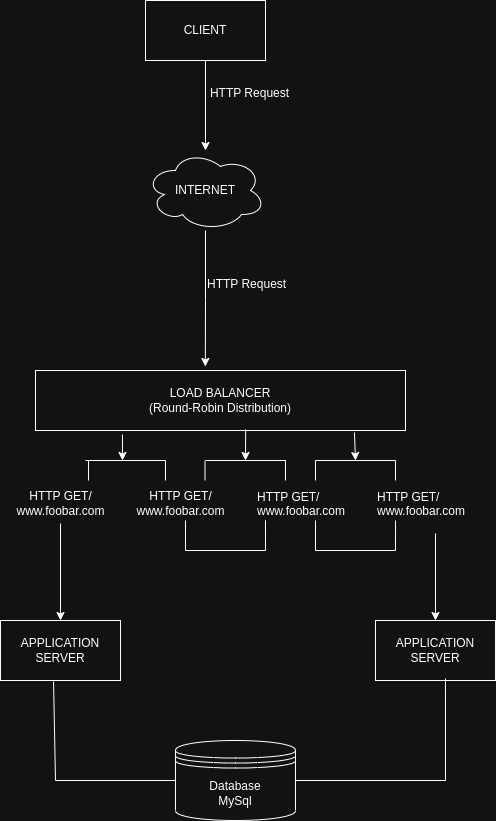

The diagram above was exported from draw.io. Its source (the exported page's mxGraphModel, read from the mxfile embedded in the PNG):
<mxGraphModel dx="806" dy="491" grid="1" gridSize="10" guides="1" tooltips="1" connect="1" arrows="1" fold="1" page="1" pageScale="1" pageWidth="827" pageHeight="1169" math="0" shadow="0">
  <root>
    <mxCell id="0" />
    <mxCell id="1" parent="0" />
    <mxCell id="cGn0L2FdtDIPdDR1IgcP-101" value="" style="edgeStyle=orthogonalEdgeStyle;rounded=0;orthogonalLoop=1;jettySize=auto;html=1;" edge="1" parent="1" source="cGn0L2FdtDIPdDR1IgcP-3" target="cGn0L2FdtDIPdDR1IgcP-4">
      <mxGeometry relative="1" as="geometry" />
    </mxCell>
    <mxCell id="cGn0L2FdtDIPdDR1IgcP-3" value="CLIENT" style="rounded=0;whiteSpace=wrap;html=1;fillColor=none;" vertex="1" parent="1">
      <mxGeometry x="360" width="120" height="60" as="geometry" />
    </mxCell>
    <mxCell id="cGn0L2FdtDIPdDR1IgcP-102" style="edgeStyle=orthogonalEdgeStyle;rounded=0;orthogonalLoop=1;jettySize=auto;html=1;entryX=0.459;entryY=-0.067;entryDx=0;entryDy=0;entryPerimeter=0;" edge="1" parent="1" source="cGn0L2FdtDIPdDR1IgcP-4" target="cGn0L2FdtDIPdDR1IgcP-5">
      <mxGeometry relative="1" as="geometry" />
    </mxCell>
    <mxCell id="cGn0L2FdtDIPdDR1IgcP-4" value="INTERNET" style="ellipse;shape=cloud;whiteSpace=wrap;html=1;fillColor=none;" vertex="1" parent="1">
      <mxGeometry x="360" y="150" width="120" height="80" as="geometry" />
    </mxCell>
    <mxCell id="cGn0L2FdtDIPdDR1IgcP-5" value="LOAD BALANCER&lt;br&gt;(Round-Robin Distribution)" style="rounded=0;whiteSpace=wrap;html=1;fillColor=none;" vertex="1" parent="1">
      <mxGeometry x="250" y="370" width="370" height="60" as="geometry" />
    </mxCell>
    <mxCell id="cGn0L2FdtDIPdDR1IgcP-84" value="" style="edgeStyle=orthogonalEdgeStyle;rounded=0;orthogonalLoop=1;jettySize=auto;html=1;" edge="1" parent="1" source="cGn0L2FdtDIPdDR1IgcP-6" target="cGn0L2FdtDIPdDR1IgcP-82">
      <mxGeometry relative="1" as="geometry" />
    </mxCell>
    <mxCell id="cGn0L2FdtDIPdDR1IgcP-6" value="HTTP GET/&lt;br&gt;www.foobar.com" style="text;html=1;align=center;verticalAlign=middle;resizable=0;points=[];autosize=1;strokeColor=none;fillColor=none;" vertex="1" parent="1">
      <mxGeometry x="220" y="483" width="110" height="40" as="geometry" />
    </mxCell>
    <mxCell id="cGn0L2FdtDIPdDR1IgcP-8" value="HTTP GET/&lt;br style=&quot;border-color: var(--border-color);&quot;&gt;www.foobar.com" style="text;html=1;align=center;verticalAlign=middle;resizable=0;points=[];autosize=1;strokeColor=none;fillColor=none;" vertex="1" parent="1">
      <mxGeometry x="340" y="483" width="110" height="40" as="geometry" />
    </mxCell>
    <mxCell id="cGn0L2FdtDIPdDR1IgcP-10" value="HTTP GET/&#10;www.foobar.com" style="text;whiteSpace=wrap;html=1;" vertex="1" parent="1">
      <mxGeometry x="470" y="483" width="120" height="50" as="geometry" />
    </mxCell>
    <mxCell id="cGn0L2FdtDIPdDR1IgcP-85" value="" style="edgeStyle=orthogonalEdgeStyle;rounded=0;orthogonalLoop=1;jettySize=auto;html=1;" edge="1" parent="1" source="cGn0L2FdtDIPdDR1IgcP-12" target="cGn0L2FdtDIPdDR1IgcP-83">
      <mxGeometry relative="1" as="geometry" />
    </mxCell>
    <mxCell id="cGn0L2FdtDIPdDR1IgcP-12" value="HTTP GET/&#10;www.foobar.com" style="text;whiteSpace=wrap;html=1;" vertex="1" parent="1">
      <mxGeometry x="590" y="483" width="120" height="50" as="geometry" />
    </mxCell>
    <mxCell id="cGn0L2FdtDIPdDR1IgcP-18" value="" style="endArrow=none;html=1;rounded=0;exitX=0.755;exitY=-0.075;exitDx=0;exitDy=0;exitPerimeter=0;" edge="1" parent="1" source="cGn0L2FdtDIPdDR1IgcP-6">
      <mxGeometry width="50" height="50" relative="1" as="geometry">
        <mxPoint x="390" y="640" as="sourcePoint" />
        <mxPoint x="303" y="460" as="targetPoint" />
      </mxGeometry>
    </mxCell>
    <mxCell id="cGn0L2FdtDIPdDR1IgcP-24" value="" style="endArrow=none;html=1;rounded=0;" edge="1" parent="1">
      <mxGeometry width="50" height="50" relative="1" as="geometry">
        <mxPoint x="300" y="460" as="sourcePoint" />
        <mxPoint x="380" y="460" as="targetPoint" />
      </mxGeometry>
    </mxCell>
    <mxCell id="cGn0L2FdtDIPdDR1IgcP-28" value="" style="endArrow=none;html=1;rounded=0;exitX=0.755;exitY=-0.075;exitDx=0;exitDy=0;exitPerimeter=0;" edge="1" parent="1">
      <mxGeometry width="50" height="50" relative="1" as="geometry">
        <mxPoint x="380" y="480" as="sourcePoint" />
        <mxPoint x="380" y="460" as="targetPoint" />
      </mxGeometry>
    </mxCell>
    <mxCell id="cGn0L2FdtDIPdDR1IgcP-35" value="" style="endArrow=none;html=1;rounded=0;exitX=0.755;exitY=-0.075;exitDx=0;exitDy=0;exitPerimeter=0;" edge="1" parent="1">
      <mxGeometry width="50" height="50" relative="1" as="geometry">
        <mxPoint x="419.5" y="480" as="sourcePoint" />
        <mxPoint x="419.5" y="460" as="targetPoint" />
      </mxGeometry>
    </mxCell>
    <mxCell id="cGn0L2FdtDIPdDR1IgcP-36" value="" style="endArrow=none;html=1;rounded=0;" edge="1" parent="1">
      <mxGeometry width="50" height="50" relative="1" as="geometry">
        <mxPoint x="420" y="460" as="sourcePoint" />
        <mxPoint x="500" y="460" as="targetPoint" />
      </mxGeometry>
    </mxCell>
    <mxCell id="cGn0L2FdtDIPdDR1IgcP-37" value="" style="endArrow=none;html=1;rounded=0;" edge="1" parent="1">
      <mxGeometry width="50" height="50" relative="1" as="geometry">
        <mxPoint x="500" y="480" as="sourcePoint" />
        <mxPoint x="500" y="470" as="targetPoint" />
        <Array as="points">
          <mxPoint x="500" y="460" />
        </Array>
      </mxGeometry>
    </mxCell>
    <mxCell id="cGn0L2FdtDIPdDR1IgcP-38" value="" style="endArrow=none;html=1;rounded=0;" edge="1" parent="1">
      <mxGeometry width="50" height="50" relative="1" as="geometry">
        <mxPoint x="530" y="480" as="sourcePoint" />
        <mxPoint x="530" y="460" as="targetPoint" />
      </mxGeometry>
    </mxCell>
    <mxCell id="cGn0L2FdtDIPdDR1IgcP-39" value="" style="endArrow=none;html=1;rounded=0;" edge="1" parent="1">
      <mxGeometry width="50" height="50" relative="1" as="geometry">
        <mxPoint x="530" y="460" as="sourcePoint" />
        <mxPoint x="610" y="460" as="targetPoint" />
        <Array as="points" />
      </mxGeometry>
    </mxCell>
    <mxCell id="cGn0L2FdtDIPdDR1IgcP-40" value="" style="endArrow=none;html=1;rounded=0;" edge="1" parent="1">
      <mxGeometry width="50" height="50" relative="1" as="geometry">
        <mxPoint x="610" y="480" as="sourcePoint" />
        <mxPoint x="610" y="460" as="targetPoint" />
      </mxGeometry>
    </mxCell>
    <mxCell id="cGn0L2FdtDIPdDR1IgcP-74" value="" style="endArrow=none;html=1;rounded=0;" edge="1" parent="1">
      <mxGeometry width="50" height="50" relative="1" as="geometry">
        <mxPoint x="400" y="550" as="sourcePoint" />
        <mxPoint x="480" y="550" as="targetPoint" />
      </mxGeometry>
    </mxCell>
    <mxCell id="cGn0L2FdtDIPdDR1IgcP-75" value="" style="endArrow=none;html=1;rounded=0;" edge="1" parent="1">
      <mxGeometry width="50" height="50" relative="1" as="geometry">
        <mxPoint x="400" y="550" as="sourcePoint" />
        <mxPoint x="400" y="520" as="targetPoint" />
      </mxGeometry>
    </mxCell>
    <mxCell id="cGn0L2FdtDIPdDR1IgcP-76" value="" style="endArrow=none;html=1;rounded=0;entryX=0.083;entryY=0.94;entryDx=0;entryDy=0;entryPerimeter=0;" edge="1" parent="1" target="cGn0L2FdtDIPdDR1IgcP-10">
      <mxGeometry width="50" height="50" relative="1" as="geometry">
        <mxPoint x="480" y="550" as="sourcePoint" />
        <mxPoint x="530" y="560" as="targetPoint" />
        <Array as="points">
          <mxPoint x="480" y="520" />
        </Array>
      </mxGeometry>
    </mxCell>
    <mxCell id="cGn0L2FdtDIPdDR1IgcP-79" value="" style="endArrow=none;html=1;rounded=0;" edge="1" parent="1">
      <mxGeometry width="50" height="50" relative="1" as="geometry">
        <mxPoint x="610" y="550" as="sourcePoint" />
        <mxPoint x="530" y="550" as="targetPoint" />
      </mxGeometry>
    </mxCell>
    <mxCell id="cGn0L2FdtDIPdDR1IgcP-80" value="" style="endArrow=none;html=1;rounded=0;exitX=0.5;exitY=0.74;exitDx=0;exitDy=0;exitPerimeter=0;" edge="1" parent="1" source="cGn0L2FdtDIPdDR1IgcP-10">
      <mxGeometry width="50" height="50" relative="1" as="geometry">
        <mxPoint x="390" y="640" as="sourcePoint" />
        <mxPoint x="530" y="550" as="targetPoint" />
      </mxGeometry>
    </mxCell>
    <mxCell id="cGn0L2FdtDIPdDR1IgcP-81" value="" style="endArrow=none;html=1;rounded=0;exitX=0.167;exitY=0.74;exitDx=0;exitDy=0;exitPerimeter=0;" edge="1" parent="1" source="cGn0L2FdtDIPdDR1IgcP-12">
      <mxGeometry width="50" height="50" relative="1" as="geometry">
        <mxPoint x="390" y="640" as="sourcePoint" />
        <mxPoint x="610" y="550" as="targetPoint" />
      </mxGeometry>
    </mxCell>
    <mxCell id="cGn0L2FdtDIPdDR1IgcP-82" value="APPLICATION SERVER" style="rounded=0;whiteSpace=wrap;html=1;fillColor=none;" vertex="1" parent="1">
      <mxGeometry x="215" y="620" width="120" height="60" as="geometry" />
    </mxCell>
    <mxCell id="cGn0L2FdtDIPdDR1IgcP-83" value="APPLICATION SERVER" style="rounded=0;whiteSpace=wrap;html=1;fillColor=none;" vertex="1" parent="1">
      <mxGeometry x="590" y="620" width="120" height="60" as="geometry" />
    </mxCell>
    <mxCell id="cGn0L2FdtDIPdDR1IgcP-87" value="Database&lt;br&gt;MySql" style="shape=datastore;whiteSpace=wrap;html=1;fillColor=none;" vertex="1" parent="1">
      <mxGeometry x="390" y="740" width="120" height="80" as="geometry" />
    </mxCell>
    <mxCell id="cGn0L2FdtDIPdDR1IgcP-94" value="" style="endArrow=none;html=1;rounded=0;entryX=1;entryY=0.5;entryDx=0;entryDy=0;" edge="1" parent="1" target="cGn0L2FdtDIPdDR1IgcP-87">
      <mxGeometry width="50" height="50" relative="1" as="geometry">
        <mxPoint x="660" y="780" as="sourcePoint" />
        <mxPoint x="440" y="710" as="targetPoint" />
      </mxGeometry>
    </mxCell>
    <mxCell id="cGn0L2FdtDIPdDR1IgcP-95" value="" style="endArrow=none;html=1;rounded=0;exitX=0.583;exitY=0.967;exitDx=0;exitDy=0;exitPerimeter=0;" edge="1" parent="1" source="cGn0L2FdtDIPdDR1IgcP-83">
      <mxGeometry width="50" height="50" relative="1" as="geometry">
        <mxPoint x="390" y="760" as="sourcePoint" />
        <mxPoint x="660" y="780" as="targetPoint" />
      </mxGeometry>
    </mxCell>
    <mxCell id="cGn0L2FdtDIPdDR1IgcP-96" value="" style="endArrow=none;html=1;rounded=0;exitX=0;exitY=0.5;exitDx=0;exitDy=0;" edge="1" parent="1" source="cGn0L2FdtDIPdDR1IgcP-87">
      <mxGeometry width="50" height="50" relative="1" as="geometry">
        <mxPoint x="390" y="760" as="sourcePoint" />
        <mxPoint x="270" y="780" as="targetPoint" />
      </mxGeometry>
    </mxCell>
    <mxCell id="cGn0L2FdtDIPdDR1IgcP-97" value="" style="endArrow=none;html=1;rounded=0;entryX=0.442;entryY=1.017;entryDx=0;entryDy=0;entryPerimeter=0;" edge="1" parent="1" target="cGn0L2FdtDIPdDR1IgcP-82">
      <mxGeometry width="50" height="50" relative="1" as="geometry">
        <mxPoint x="270" y="780" as="sourcePoint" />
        <mxPoint x="440" y="710" as="targetPoint" />
      </mxGeometry>
    </mxCell>
    <mxCell id="cGn0L2FdtDIPdDR1IgcP-98" value="" style="endArrow=classic;html=1;rounded=0;exitX=0.235;exitY=1.067;exitDx=0;exitDy=0;exitPerimeter=0;" edge="1" parent="1" source="cGn0L2FdtDIPdDR1IgcP-5">
      <mxGeometry width="50" height="50" relative="1" as="geometry">
        <mxPoint x="340" y="440" as="sourcePoint" />
        <mxPoint x="337" y="460" as="targetPoint" />
      </mxGeometry>
    </mxCell>
    <mxCell id="cGn0L2FdtDIPdDR1IgcP-99" value="" style="endArrow=classic;html=1;rounded=0;exitX=0.568;exitY=0.983;exitDx=0;exitDy=0;exitPerimeter=0;" edge="1" parent="1" source="cGn0L2FdtDIPdDR1IgcP-5">
      <mxGeometry width="50" height="50" relative="1" as="geometry">
        <mxPoint x="460" y="440" as="sourcePoint" />
        <mxPoint x="460" y="460" as="targetPoint" />
      </mxGeometry>
    </mxCell>
    <mxCell id="cGn0L2FdtDIPdDR1IgcP-100" value="" style="endArrow=classic;html=1;rounded=0;exitX=0.862;exitY=1.033;exitDx=0;exitDy=0;exitPerimeter=0;" edge="1" parent="1" source="cGn0L2FdtDIPdDR1IgcP-5">
      <mxGeometry width="50" height="50" relative="1" as="geometry">
        <mxPoint x="570" y="440" as="sourcePoint" />
        <mxPoint x="570" y="460" as="targetPoint" />
      </mxGeometry>
    </mxCell>
    <mxCell id="cGn0L2FdtDIPdDR1IgcP-103" value="HTTP Request" style="text;html=1;align=center;verticalAlign=middle;resizable=0;points=[];autosize=1;strokeColor=none;fillColor=none;" vertex="1" parent="1">
      <mxGeometry x="414" y="78" width="100" height="30" as="geometry" />
    </mxCell>
    <mxCell id="cGn0L2FdtDIPdDR1IgcP-105" value="HTTP Request" style="text;whiteSpace=wrap;html=1;" vertex="1" parent="1">
      <mxGeometry x="420" y="270" width="110" height="40" as="geometry" />
    </mxCell>
  </root>
</mxGraphModel>